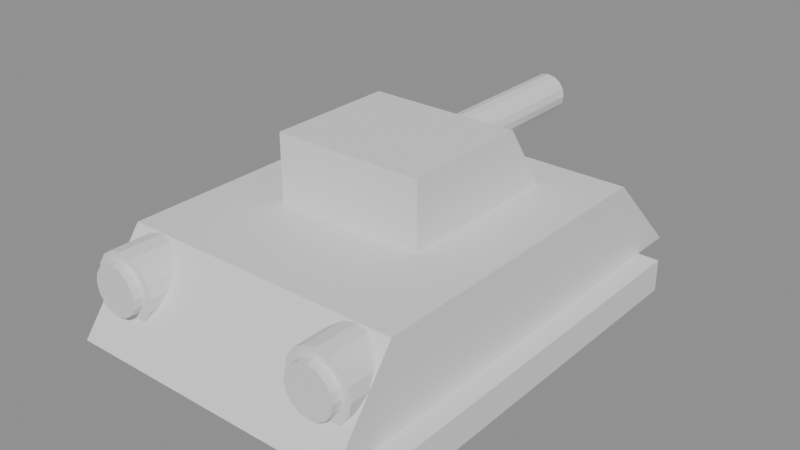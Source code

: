 # Source: hover_tank.blend  (saved by Blender 5.2.44; exported with 4.5.12 LTS)
import bpy
from mathutils import Matrix  # noqa: F401  (used for matrix-valued properties, if any)

bpy.ops.wm.read_factory_settings(use_empty=True)
scene = bpy.context.scene
scene.name = 'Scene'

# ---- materials (node trees are filled in below, after node groups)
mat_rubber = bpy.data.materials.new('rubber')
mat_rubber.diffuse_color = (0.2078, 0.2235, 0.2471, 1.0)
mat_steel = bpy.data.materials.new('steel')
mat_steel.diffuse_color = (0.451, 0.4902, 0.5412, 1.0)
mat_livery = bpy.data.materials.new('livery')
mat_livery.diffuse_color = (0.5412, 0.1412, 0.1882, 1.0)
mat_steel_dark = bpy.data.materials.new('steel_dark')
mat_steel_dark.diffuse_color = (0.2902, 0.3216, 0.3686, 1.0)
mat_bore = bpy.data.materials.new('bore')
mat_bore.diffuse_color = (0.07843, 0.0902, 0.1098, 1.0)
mat_hot = bpy.data.materials.new('hot')
mat_hot.diffuse_color = (0.8784, 0.2784, 0.2275, 1.0)
mat_glass = bpy.data.materials.new('glass')
mat_glass.diffuse_color = (0.4353, 0.8902, 1.0, 1.0)

# ---- material node trees
mat_rubber.use_nodes = True; mat_rubber.node_tree.nodes.clear()
_N = mat_rubber.node_tree.nodes; _L = mat_rubber.node_tree.links
n0 = _N.new('ShaderNodeBsdfPrincipled'); n0.name = 'Principled BSDF'; n0.location = (-200, 100)
n0.inputs[10].default_value = 0.005
n1 = _N.new('ShaderNodeOutputMaterial'); n1.name = 'Material Output'; n1.location = (200, 100)
_L.new(n0.outputs[0], n1.inputs[0])
n1.is_active_output = True
mat_steel.use_nodes = True; mat_steel.node_tree.nodes.clear()
_N = mat_steel.node_tree.nodes; _L = mat_steel.node_tree.links
n0 = _N.new('ShaderNodeBsdfPrincipled'); n0.name = 'Principled BSDF'; n0.location = (-200, 100)
n0.inputs[10].default_value = 0.005
n1 = _N.new('ShaderNodeOutputMaterial'); n1.name = 'Material Output'; n1.location = (200, 100)
_L.new(n0.outputs[0], n1.inputs[0])
n1.is_active_output = True
mat_livery.use_nodes = True; mat_livery.node_tree.nodes.clear()
_N = mat_livery.node_tree.nodes; _L = mat_livery.node_tree.links
n0 = _N.new('ShaderNodeBsdfPrincipled'); n0.name = 'Principled BSDF'; n0.location = (-200, 100)
n0.inputs[10].default_value = 0.005
n1 = _N.new('ShaderNodeOutputMaterial'); n1.name = 'Material Output'; n1.location = (200, 100)
_L.new(n0.outputs[0], n1.inputs[0])
n1.is_active_output = True
mat_steel_dark.use_nodes = True; mat_steel_dark.node_tree.nodes.clear()
_N = mat_steel_dark.node_tree.nodes; _L = mat_steel_dark.node_tree.links
n0 = _N.new('ShaderNodeBsdfPrincipled'); n0.name = 'Principled BSDF'; n0.location = (-200, 100)
n0.inputs[10].default_value = 0.005
n1 = _N.new('ShaderNodeOutputMaterial'); n1.name = 'Material Output'; n1.location = (200, 100)
_L.new(n0.outputs[0], n1.inputs[0])
n1.is_active_output = True
mat_bore.use_nodes = True; mat_bore.node_tree.nodes.clear()
_N = mat_bore.node_tree.nodes; _L = mat_bore.node_tree.links
n0 = _N.new('ShaderNodeBsdfPrincipled'); n0.name = 'Principled BSDF'; n0.location = (-200, 100)
n0.inputs[10].default_value = 0.005
n1 = _N.new('ShaderNodeOutputMaterial'); n1.name = 'Material Output'; n1.location = (200, 100)
_L.new(n0.outputs[0], n1.inputs[0])
n1.is_active_output = True
mat_hot.use_nodes = True; mat_hot.node_tree.nodes.clear()
_N = mat_hot.node_tree.nodes; _L = mat_hot.node_tree.links
n0 = _N.new('ShaderNodeBsdfPrincipled'); n0.name = 'Principled BSDF'; n0.location = (-200, 100)
n0.inputs[10].default_value = 0.005
n1 = _N.new('ShaderNodeOutputMaterial'); n1.name = 'Material Output'; n1.location = (200, 100)
_L.new(n0.outputs[0], n1.inputs[0])
n1.is_active_output = True
mat_glass.use_nodes = True; mat_glass.node_tree.nodes.clear()
_N = mat_glass.node_tree.nodes; _L = mat_glass.node_tree.links
n0 = _N.new('ShaderNodeBsdfPrincipled'); n0.name = 'Principled BSDF'; n0.location = (-200, 100)
n0.inputs[10].default_value = 0.005
n1 = _N.new('ShaderNodeOutputMaterial'); n1.name = 'Material Output'; n1.location = (200, 100)
_L.new(n0.outputs[0], n1.inputs[0])
n1.is_active_output = True

# ---- meshes
me_cube = bpy.data.meshes.new('Cube')
me_cube.from_pydata([(-15.0, -18.0, -1.5), (-15.0, -18.0, 1.5), (-15.0, 18.0, -1.5), (-15.0, 18.0, 1.5), (15.0, -18.0, -1.5), (15.0, -18.0, 1.5), (15.0, 18.0, -1.5), (15.0, 18.0, 1.5)], [], [(0, 1, 3, 2), (2, 3, 7, 6), (6, 7, 5, 4), (4, 5, 1, 0), (2, 6, 4, 0), (7, 3, 1, 5)])
_uv = me_cube.uv_layers.new(name='UVMap')
_uv.uv.foreach_set('vector', [0.375, 0.0, 0.625, 0.0, 0.625, 0.25, 0.375, 0.25, 0.375, 0.25, 0.625, 0.25, 0.625, 0.5, 0.375, 0.5, 0.375, 0.5, 0.625, 0.5, 0.625, 0.75, 0.375, 0.75, 0.375, 0.75, 0.625, 0.75, 0.625, 1.0, 0.375, 1.0, 0.125, 0.5, 0.375, 0.5, 0.375, 0.75, 0.125, 0.75, 0.625, 0.5, 0.875, 0.5, 0.875, 0.75, 0.625, 0.75])
me_cube.materials.append(mat_rubber)
me_cube.update()
me_cube_001 = bpy.data.meshes.new('Cube.001')
me_cube_001.from_pydata([(-13.0, -15.0, -4.0), (-13.0, -15.0, 4.0), (-13.0, 15.0, -4.0), (-13.0, 15.0, 4.0), (13.0, -15.0, -4.0), (13.0, -15.0, 4.0), (13.0, 15.0, -4.0), (13.0, 15.0, 4.0)], [], [(0, 1, 3, 2), (2, 3, 7, 6), (6, 7, 5, 4), (4, 5, 1, 0), (2, 6, 4, 0), (7, 3, 1, 5)])
_uv = me_cube_001.uv_layers.new(name='UVMap')
_uv.uv.foreach_set('vector', [0.375, 0.0, 0.625, 0.0, 0.625, 0.25, 0.375, 0.25, 0.375, 0.25, 0.625, 0.25, 0.625, 0.5, 0.375, 0.5, 0.375, 0.5, 0.625, 0.5, 0.625, 0.75, 0.375, 0.75, 0.375, 0.75, 0.625, 0.75, 0.625, 1.0, 0.375, 1.0, 0.125, 0.5, 0.375, 0.5, 0.375, 0.75, 0.125, 0.75, 0.625, 0.5, 0.875, 0.5, 0.875, 0.75, 0.625, 0.75])
me_cube_001.materials.append(mat_steel)
me_cube_001.update()
me_cube_002 = bpy.data.meshes.new('Cube.002')
me_cube_002.from_pydata([(-13.0, -4.0, -4.0), (-13.0, -4.0, 4.0), (-13.0, 4.0, -4.0), (-13.0, 4.0, -4.0), (13.0, -4.0, -4.0), (13.0, -4.0, 4.0), (13.0, 4.0, -4.0), (13.0, 4.0, -4.0)], [], [(0, 1, 3, 2), (2, 3, 7, 6), (6, 7, 5, 4), (4, 5, 1, 0), (2, 6, 4, 0), (7, 3, 1, 5)])
_uv = me_cube_002.uv_layers.new(name='UVMap')
_uv.uv.foreach_set('vector', [0.375, 0.0, 0.625, 0.0, 0.625, 0.25, 0.375, 0.25, 0.375, 0.25, 0.625, 0.25, 0.625, 0.5, 0.375, 0.5, 0.375, 0.5, 0.625, 0.5, 0.625, 0.75, 0.375, 0.75, 0.375, 0.75, 0.625, 0.75, 0.625, 1.0, 0.375, 1.0, 0.125, 0.5, 0.375, 0.5, 0.375, 0.75, 0.125, 0.75, 0.625, 0.5, 0.875, 0.5, 0.875, 0.75, 0.625, 0.75])
me_cube_002.materials.append(mat_livery)
me_cube_002.update()
me_cube_003 = bpy.data.meshes.new('Cube.003')
me_cube_003.from_pydata([(-13.0, -3.0, -4.0), (-13.0, -3.0, -4.0), (-13.0, 3.0, -4.0), (-13.0, 3.0, 4.0), (13.0, -3.0, -4.0), (13.0, -3.0, -4.0), (13.0, 3.0, -4.0), (13.0, 3.0, 4.0)], [], [(0, 1, 3, 2), (2, 3, 7, 6), (6, 7, 5, 4), (4, 5, 1, 0), (2, 6, 4, 0), (7, 3, 1, 5)])
_uv = me_cube_003.uv_layers.new(name='UVMap')
_uv.uv.foreach_set('vector', [0.375, 0.0, 0.625, 0.0, 0.625, 0.25, 0.375, 0.25, 0.375, 0.25, 0.625, 0.25, 0.625, 0.5, 0.375, 0.5, 0.375, 0.5, 0.625, 0.5, 0.625, 0.75, 0.375, 0.75, 0.375, 0.75, 0.625, 0.75, 0.625, 1.0, 0.375, 1.0, 0.125, 0.5, 0.375, 0.5, 0.375, 0.75, 0.125, 0.75, 0.625, 0.5, 0.875, 0.5, 0.875, 0.75, 0.625, 0.75])
me_cube_003.materials.append(mat_steel_dark)
me_cube_003.update()
me_cube_004 = bpy.data.meshes.new('Cube.004')
me_cube_004.from_pydata([(-7.0, -6.0, -3.0), (-7.0, -6.0, 3.0), (-7.0, 6.0, -3.0), (-7.0, 6.0, 3.0), (7.0, -6.0, -3.0), (7.0, -6.0, 3.0), (7.0, 6.0, -3.0), (7.0, 6.0, 3.0)], [], [(0, 1, 3, 2), (2, 3, 7, 6), (6, 7, 5, 4), (4, 5, 1, 0), (2, 6, 4, 0), (7, 3, 1, 5)])
_uv = me_cube_004.uv_layers.new(name='UVMap')
_uv.uv.foreach_set('vector', [0.375, 0.0, 0.625, 0.0, 0.625, 0.25, 0.375, 0.25, 0.375, 0.25, 0.625, 0.25, 0.625, 0.5, 0.375, 0.5, 0.375, 0.5, 0.625, 0.5, 0.625, 0.75, 0.375, 0.75, 0.375, 0.75, 0.625, 0.75, 0.625, 1.0, 0.375, 1.0, 0.125, 0.5, 0.375, 0.5, 0.375, 0.75, 0.125, 0.75, 0.625, 0.5, 0.875, 0.5, 0.875, 0.75, 0.625, 0.75])
me_cube_004.materials.append(mat_steel)
me_cube_004.update()
me_cube_005 = bpy.data.meshes.new('Cube.005')
me_cube_005.from_pydata([(-7.0, -2.0, -3.0), (-7.0, -2.0, 3.0), (-7.0, 2.0, -3.0), (-7.0, 2.0, -3.0), (7.0, -2.0, -3.0), (7.0, -2.0, 3.0), (7.0, 2.0, -3.0), (7.0, 2.0, -3.0)], [], [(0, 1, 3, 2), (2, 3, 7, 6), (6, 7, 5, 4), (4, 5, 1, 0), (2, 6, 4, 0), (7, 3, 1, 5)])
_uv = me_cube_005.uv_layers.new(name='UVMap')
_uv.uv.foreach_set('vector', [0.375, 0.0, 0.625, 0.0, 0.625, 0.25, 0.375, 0.25, 0.375, 0.25, 0.625, 0.25, 0.625, 0.5, 0.375, 0.5, 0.375, 0.5, 0.625, 0.5, 0.625, 0.75, 0.375, 0.75, 0.375, 0.75, 0.625, 0.75, 0.625, 1.0, 0.375, 1.0, 0.125, 0.5, 0.375, 0.5, 0.375, 0.75, 0.125, 0.75, 0.625, 0.5, 0.875, 0.5, 0.875, 0.75, 0.625, 0.75])
me_cube_005.materials.append(mat_livery)
me_cube_005.update()
me_cylinder = bpy.data.meshes.new('Cylinder')
me_cylinder.from_pydata([(0.0, 8.0, 1.8), (0.0, -8.0, 1.8), (0.6888, 8.0, 1.663), (0.6888, -8.0, 1.663), (1.273, 8.0, 1.273), (1.273, -8.0, 1.273), (1.663, 8.0, 0.6888), (1.663, -8.0, 0.6888), (1.8, 8.0, 3.497e-07), (1.8, -8.0, -3.497e-07), (1.663, 8.0, -0.6888), (1.663, -8.0, -0.6888), (1.273, 8.0, -1.273), (1.273, -8.0, -1.273), (0.6888, 8.0, -1.663), (0.6888, -8.0, -1.663), (0.0, 8.0, -1.8), (0.0, -8.0, -1.8), (-0.6888, 8.0, -1.663), (-0.6888, -8.0, -1.663), (-1.273, 8.0, -1.273), (-1.273, -8.0, -1.273), (-1.663, 8.0, -0.6888), (-1.663, -8.0, -0.6888), (-1.8, 8.0, 3.497e-07), (-1.8, -8.0, -3.497e-07), (-1.663, 8.0, 0.6888), (-1.663, -8.0, 0.6888), (-1.273, 8.0, 1.273), (-1.273, -8.0, 1.273), (-0.6888, 8.0, 1.663), (-0.6888, -8.0, 1.663)], [], [(0, 1, 3, 2), (2, 3, 5, 4), (4, 5, 7, 6), (6, 7, 9, 8), (8, 9, 11, 10), (10, 11, 13, 12), (12, 13, 15, 14), (14, 15, 17, 16), (16, 17, 19, 18), (18, 19, 21, 20), (20, 21, 23, 22), (22, 23, 25, 24), (24, 25, 27, 26), (26, 27, 29, 28), (3, 1, 31, 29, 27, 25, 23, 21, 19, 17, 15, 13, 11, 9, 7, 5), (28, 29, 31, 30), (30, 31, 1, 0), (0, 2, 4, 6, 8, 10, 12, 14, 16, 18, 20, 22, 24, 26, 28, 30)])
_uv = me_cylinder.uv_layers.new(name='UVMap')
_uv.uv.foreach_set('vector', [1.0, 0.5, 1.0, 1.0, 0.9375, 1.0, 0.9375, 0.5, 0.9375, 0.5, 0.9375, 1.0, 0.875, 1.0, 0.875, 0.5, 0.875, 0.5, 0.875, 1.0, 0.8125, 1.0, 0.8125, 0.5, 0.8125, 0.5, 0.8125, 1.0, 0.75, 1.0, 0.75, 0.5, 0.75, 0.5, 0.75, 1.0, 0.6875, 1.0, 0.6875, 0.5, 0.6875, 0.5, 0.6875, 1.0, 0.625, 1.0, 0.625, 0.5, 0.625, 0.5, 0.625, 1.0, 0.5625, 1.0, 0.5625, 0.5, 0.5625, 0.5, 0.5625, 1.0, 0.5, 1.0, 0.5, 0.5, 0.5, 0.5, 0.5, 1.0, 0.4375, 1.0, 0.4375, 0.5, 0.4375, 0.5, 0.4375, 1.0, 0.375, 1.0, 0.375, 0.5, 0.375, 0.5, 0.375, 1.0, 0.3125, 1.0, 0.3125, 0.5, 0.3125, 0.5, 0.3125, 1.0, 0.25, 1.0, 0.25, 0.5, 0.25, 0.5, 0.25, 1.0, 0.1875, 1.0, 0.1875, 0.5, 0.1875, 0.5, 0.1875, 1.0, 0.125, 1.0, 0.125, 0.5, 0.3418, 0.4717, 0.25, 0.49, 0.1582, 0.4717, 0.08029, 0.4197, 0.02827, 0.3418, 0.01, 0.25, 0.02827, 0.1582, 0.08029, 0.08029, 0.1582, 0.02827, 0.25, 0.01, 0.3418, 0.02827, 0.4197, 0.08029, 0.4717, 0.1582, 0.49, 0.25, 0.4717, 0.3418, 0.4197, 0.4197, 0.125, 0.5, 0.125, 1.0, 0.0625, 1.0, 0.0625, 0.5, 0.0625, 0.5, 0.0625, 1.0, 0.0, 1.0, 0.0, 0.5, 0.75, 0.49, 0.8418, 0.4717, 0.9197, 0.4197, 0.9717, 0.3418, 0.99, 0.25, 0.9717, 0.1582, 0.9197, 0.08029, 0.8418, 0.02827, 0.75, 0.01, 0.6582, 0.02827, 0.5803, 0.08029, 0.5283, 0.1582, 0.51, 0.25, 0.5283, 0.3418, 0.5803, 0.4197, 0.6582, 0.4717])
me_cylinder.materials.append(mat_steel_dark)
me_cylinder.update()
me_cylinder_001 = bpy.data.meshes.new('Cylinder.001')
me_cylinder_001.from_pydata([(0.0, 0.5, 1.0), (0.0, -0.5, 1.0), (0.3827, 0.5, 0.9239), (0.3827, -0.5, 0.9239), (0.7071, 0.5, 0.7071), (0.7071, -0.5, 0.7071), (0.9239, 0.5, 0.3827), (0.9239, -0.5, 0.3827), (1.0, 0.5, 2.186e-08), (1.0, -0.5, -2.186e-08), (0.9239, 0.5, -0.3827), (0.9239, -0.5, -0.3827), (0.7071, 0.5, -0.7071), (0.7071, -0.5, -0.7071), (0.3827, 0.5, -0.9239), (0.3827, -0.5, -0.9239), (0.0, 0.5, -1.0), (0.0, -0.5, -1.0), (-0.3827, 0.5, -0.9239), (-0.3827, -0.5, -0.9239), (-0.7071, 0.5, -0.7071), (-0.7071, -0.5, -0.7071), (-0.9239, 0.5, -0.3827), (-0.9239, -0.5, -0.3827), (-1.0, 0.5, 2.186e-08), (-1.0, -0.5, -2.186e-08), (-0.9239, 0.5, 0.3827), (-0.9239, -0.5, 0.3827), (-0.7071, 0.5, 0.7071), (-0.7071, -0.5, 0.7071), (-0.3827, 0.5, 0.9239), (-0.3827, -0.5, 0.9239)], [], [(0, 1, 3, 2), (2, 3, 5, 4), (4, 5, 7, 6), (6, 7, 9, 8), (8, 9, 11, 10), (10, 11, 13, 12), (12, 13, 15, 14), (14, 15, 17, 16), (16, 17, 19, 18), (18, 19, 21, 20), (20, 21, 23, 22), (22, 23, 25, 24), (24, 25, 27, 26), (26, 27, 29, 28), (3, 1, 31, 29, 27, 25, 23, 21, 19, 17, 15, 13, 11, 9, 7, 5), (28, 29, 31, 30), (30, 31, 1, 0), (0, 2, 4, 6, 8, 10, 12, 14, 16, 18, 20, 22, 24, 26, 28, 30)])
_uv = me_cylinder_001.uv_layers.new(name='UVMap')
_uv.uv.foreach_set('vector', [1.0, 0.5, 1.0, 1.0, 0.9375, 1.0, 0.9375, 0.5, 0.9375, 0.5, 0.9375, 1.0, 0.875, 1.0, 0.875, 0.5, 0.875, 0.5, 0.875, 1.0, 0.8125, 1.0, 0.8125, 0.5, 0.8125, 0.5, 0.8125, 1.0, 0.75, 1.0, 0.75, 0.5, 0.75, 0.5, 0.75, 1.0, 0.6875, 1.0, 0.6875, 0.5, 0.6875, 0.5, 0.6875, 1.0, 0.625, 1.0, 0.625, 0.5, 0.625, 0.5, 0.625, 1.0, 0.5625, 1.0, 0.5625, 0.5, 0.5625, 0.5, 0.5625, 1.0, 0.5, 1.0, 0.5, 0.5, 0.5, 0.5, 0.5, 1.0, 0.4375, 1.0, 0.4375, 0.5, 0.4375, 0.5, 0.4375, 1.0, 0.375, 1.0, 0.375, 0.5, 0.375, 0.5, 0.375, 1.0, 0.3125, 1.0, 0.3125, 0.5, 0.3125, 0.5, 0.3125, 1.0, 0.25, 1.0, 0.25, 0.5, 0.25, 0.5, 0.25, 1.0, 0.1875, 1.0, 0.1875, 0.5, 0.1875, 0.5, 0.1875, 1.0, 0.125, 1.0, 0.125, 0.5, 0.3418, 0.4717, 0.25, 0.49, 0.1582, 0.4717, 0.08029, 0.4197, 0.02827, 0.3418, 0.01, 0.25, 0.02827, 0.1582, 0.08029, 0.08029, 0.1582, 0.02827, 0.25, 0.01, 0.3418, 0.02827, 0.4197, 0.08029, 0.4717, 0.1582, 0.49, 0.25, 0.4717, 0.3418, 0.4197, 0.4197, 0.125, 0.5, 0.125, 1.0, 0.0625, 1.0, 0.0625, 0.5, 0.0625, 0.5, 0.0625, 1.0, 0.0, 1.0, 0.0, 0.5, 0.75, 0.49, 0.8418, 0.4717, 0.9197, 0.4197, 0.9717, 0.3418, 0.99, 0.25, 0.9717, 0.1582, 0.9197, 0.08029, 0.8418, 0.02827, 0.75, 0.01, 0.6582, 0.02827, 0.5803, 0.08029, 0.5283, 0.1582, 0.51, 0.25, 0.5283, 0.3418, 0.5803, 0.4197, 0.6582, 0.4717])
me_cylinder_001.materials.append(mat_bore)
me_cylinder_001.update()
me_cylinder_002 = bpy.data.meshes.new('Cylinder.002')
me_cylinder_002.from_pydata([(0.0, 4.0, 3.0), (0.0, -4.0, 3.0), (1.148, 4.0, 2.772), (1.148, -4.0, 2.772), (2.121, 4.0, 2.121), (2.121, -4.0, 2.121), (2.772, 4.0, 1.148), (2.772, -4.0, 1.148), (3.0, 4.0, 1.748e-07), (3.0, -4.0, -1.748e-07), (2.772, 4.0, -1.148), (2.772, -4.0, -1.148), (2.121, 4.0, -2.121), (2.121, -4.0, -2.121), (1.148, 4.0, -2.772), (1.148, -4.0, -2.772), (0.0, 4.0, -3.0), (0.0, -4.0, -3.0), (-1.148, 4.0, -2.772), (-1.148, -4.0, -2.772), (-2.121, 4.0, -2.121), (-2.121, -4.0, -2.121), (-2.772, 4.0, -1.148), (-2.772, -4.0, -1.148), (-3.0, 4.0, 1.748e-07), (-3.0, -4.0, -1.748e-07), (-2.772, 4.0, 1.148), (-2.772, -4.0, 1.148), (-2.121, 4.0, 2.121), (-2.121, -4.0, 2.121), (-1.148, 4.0, 2.772), (-1.148, -4.0, 2.772)], [], [(0, 1, 3, 2), (2, 3, 5, 4), (4, 5, 7, 6), (6, 7, 9, 8), (8, 9, 11, 10), (10, 11, 13, 12), (12, 13, 15, 14), (14, 15, 17, 16), (16, 17, 19, 18), (18, 19, 21, 20), (20, 21, 23, 22), (22, 23, 25, 24), (24, 25, 27, 26), (26, 27, 29, 28), (3, 1, 31, 29, 27, 25, 23, 21, 19, 17, 15, 13, 11, 9, 7, 5), (28, 29, 31, 30), (30, 31, 1, 0), (0, 2, 4, 6, 8, 10, 12, 14, 16, 18, 20, 22, 24, 26, 28, 30)])
_uv = me_cylinder_002.uv_layers.new(name='UVMap')
_uv.uv.foreach_set('vector', [1.0, 0.5, 1.0, 1.0, 0.9375, 1.0, 0.9375, 0.5, 0.9375, 0.5, 0.9375, 1.0, 0.875, 1.0, 0.875, 0.5, 0.875, 0.5, 0.875, 1.0, 0.8125, 1.0, 0.8125, 0.5, 0.8125, 0.5, 0.8125, 1.0, 0.75, 1.0, 0.75, 0.5, 0.75, 0.5, 0.75, 1.0, 0.6875, 1.0, 0.6875, 0.5, 0.6875, 0.5, 0.6875, 1.0, 0.625, 1.0, 0.625, 0.5, 0.625, 0.5, 0.625, 1.0, 0.5625, 1.0, 0.5625, 0.5, 0.5625, 0.5, 0.5625, 1.0, 0.5, 1.0, 0.5, 0.5, 0.5, 0.5, 0.5, 1.0, 0.4375, 1.0, 0.4375, 0.5, 0.4375, 0.5, 0.4375, 1.0, 0.375, 1.0, 0.375, 0.5, 0.375, 0.5, 0.375, 1.0, 0.3125, 1.0, 0.3125, 0.5, 0.3125, 0.5, 0.3125, 1.0, 0.25, 1.0, 0.25, 0.5, 0.25, 0.5, 0.25, 1.0, 0.1875, 1.0, 0.1875, 0.5, 0.1875, 0.5, 0.1875, 1.0, 0.125, 1.0, 0.125, 0.5, 0.3418, 0.4717, 0.25, 0.49, 0.1582, 0.4717, 0.08029, 0.4197, 0.02827, 0.3418, 0.01, 0.25, 0.02827, 0.1582, 0.08029, 0.08029, 0.1582, 0.02827, 0.25, 0.01, 0.3418, 0.02827, 0.4197, 0.08029, 0.4717, 0.1582, 0.49, 0.25, 0.4717, 0.3418, 0.4197, 0.4197, 0.125, 0.5, 0.125, 1.0, 0.0625, 1.0, 0.0625, 0.5, 0.0625, 0.5, 0.0625, 1.0, 0.0, 1.0, 0.0, 0.5, 0.75, 0.49, 0.8418, 0.4717, 0.9197, 0.4197, 0.9717, 0.3418, 0.99, 0.25, 0.9717, 0.1582, 0.9197, 0.08029, 0.8418, 0.02827, 0.75, 0.01, 0.6582, 0.02827, 0.5803, 0.08029, 0.5283, 0.1582, 0.51, 0.25, 0.5283, 0.3418, 0.5803, 0.4197, 0.6582, 0.4717])
me_cylinder_002.materials.append(mat_steel_dark)
me_cylinder_002.update()
me_cylinder_003 = bpy.data.meshes.new('Cylinder.003')
me_cylinder_003.from_pydata([(0.0, 0.5, 2.2), (0.0, -0.5, 2.2), (0.8419, 0.5, 2.033), (0.8419, -0.5, 2.033), (1.556, 0.5, 1.556), (1.556, -0.5, 1.556), (2.033, 0.5, 0.8419), (2.033, -0.5, 0.8419), (2.2, 0.5, 2.186e-08), (2.2, -0.5, -2.186e-08), (2.033, 0.5, -0.8419), (2.033, -0.5, -0.8419), (1.556, 0.5, -1.556), (1.556, -0.5, -1.556), (0.8419, 0.5, -2.033), (0.8419, -0.5, -2.033), (0.0, 0.5, -2.2), (0.0, -0.5, -2.2), (-0.8419, 0.5, -2.033), (-0.8419, -0.5, -2.033), (-1.556, 0.5, -1.556), (-1.556, -0.5, -1.556), (-2.033, 0.5, -0.8419), (-2.033, -0.5, -0.8419), (-2.2, 0.5, 2.186e-08), (-2.2, -0.5, -2.186e-08), (-2.033, 0.5, 0.8419), (-2.033, -0.5, 0.8419), (-1.556, 0.5, 1.556), (-1.556, -0.5, 1.556), (-0.8419, 0.5, 2.033), (-0.8419, -0.5, 2.033)], [], [(0, 1, 3, 2), (2, 3, 5, 4), (4, 5, 7, 6), (6, 7, 9, 8), (8, 9, 11, 10), (10, 11, 13, 12), (12, 13, 15, 14), (14, 15, 17, 16), (16, 17, 19, 18), (18, 19, 21, 20), (20, 21, 23, 22), (22, 23, 25, 24), (24, 25, 27, 26), (26, 27, 29, 28), (3, 1, 31, 29, 27, 25, 23, 21, 19, 17, 15, 13, 11, 9, 7, 5), (28, 29, 31, 30), (30, 31, 1, 0), (0, 2, 4, 6, 8, 10, 12, 14, 16, 18, 20, 22, 24, 26, 28, 30)])
_uv = me_cylinder_003.uv_layers.new(name='UVMap')
_uv.uv.foreach_set('vector', [1.0, 0.5, 1.0, 1.0, 0.9375, 1.0, 0.9375, 0.5, 0.9375, 0.5, 0.9375, 1.0, 0.875, 1.0, 0.875, 0.5, 0.875, 0.5, 0.875, 1.0, 0.8125, 1.0, 0.8125, 0.5, 0.8125, 0.5, 0.8125, 1.0, 0.75, 1.0, 0.75, 0.5, 0.75, 0.5, 0.75, 1.0, 0.6875, 1.0, 0.6875, 0.5, 0.6875, 0.5, 0.6875, 1.0, 0.625, 1.0, 0.625, 0.5, 0.625, 0.5, 0.625, 1.0, 0.5625, 1.0, 0.5625, 0.5, 0.5625, 0.5, 0.5625, 1.0, 0.5, 1.0, 0.5, 0.5, 0.5, 0.5, 0.5, 1.0, 0.4375, 1.0, 0.4375, 0.5, 0.4375, 0.5, 0.4375, 1.0, 0.375, 1.0, 0.375, 0.5, 0.375, 0.5, 0.375, 1.0, 0.3125, 1.0, 0.3125, 0.5, 0.3125, 0.5, 0.3125, 1.0, 0.25, 1.0, 0.25, 0.5, 0.25, 0.5, 0.25, 1.0, 0.1875, 1.0, 0.1875, 0.5, 0.1875, 0.5, 0.1875, 1.0, 0.125, 1.0, 0.125, 0.5, 0.3418, 0.4717, 0.25, 0.49, 0.1582, 0.4717, 0.08029, 0.4197, 0.02827, 0.3418, 0.01, 0.25, 0.02827, 0.1582, 0.08029, 0.08029, 0.1582, 0.02827, 0.25, 0.01, 0.3418, 0.02827, 0.4197, 0.08029, 0.4717, 0.1582, 0.49, 0.25, 0.4717, 0.3418, 0.4197, 0.4197, 0.125, 0.5, 0.125, 1.0, 0.0625, 1.0, 0.0625, 0.5, 0.0625, 0.5, 0.0625, 1.0, 0.0, 1.0, 0.0, 0.5, 0.75, 0.49, 0.8418, 0.4717, 0.9197, 0.4197, 0.9717, 0.3418, 0.99, 0.25, 0.9717, 0.1582, 0.9197, 0.08029, 0.8418, 0.02827, 0.75, 0.01, 0.6582, 0.02827, 0.5803, 0.08029, 0.5283, 0.1582, 0.51, 0.25, 0.5283, 0.3418, 0.5803, 0.4197, 0.6582, 0.4717])
me_cylinder_003.materials.append(mat_hot)
me_cylinder_003.update()
me_cylinder_004 = bpy.data.meshes.new('Cylinder.004')
me_cylinder_004.from_pydata([(0.0, 4.0, 3.0), (0.0, -4.0, 3.0), (1.148, 4.0, 2.772), (1.148, -4.0, 2.772), (2.121, 4.0, 2.121), (2.121, -4.0, 2.121), (2.772, 4.0, 1.148), (2.772, -4.0, 1.148), (3.0, 4.0, 1.748e-07), (3.0, -4.0, -1.748e-07), (2.772, 4.0, -1.148), (2.772, -4.0, -1.148), (2.121, 4.0, -2.121), (2.121, -4.0, -2.121), (1.148, 4.0, -2.772), (1.148, -4.0, -2.772), (0.0, 4.0, -3.0), (0.0, -4.0, -3.0), (-1.148, 4.0, -2.772), (-1.148, -4.0, -2.772), (-2.121, 4.0, -2.121), (-2.121, -4.0, -2.121), (-2.772, 4.0, -1.148), (-2.772, -4.0, -1.148), (-3.0, 4.0, 1.748e-07), (-3.0, -4.0, -1.748e-07), (-2.772, 4.0, 1.148), (-2.772, -4.0, 1.148), (-2.121, 4.0, 2.121), (-2.121, -4.0, 2.121), (-1.148, 4.0, 2.772), (-1.148, -4.0, 2.772)], [], [(0, 1, 3, 2), (2, 3, 5, 4), (4, 5, 7, 6), (6, 7, 9, 8), (8, 9, 11, 10), (10, 11, 13, 12), (12, 13, 15, 14), (14, 15, 17, 16), (16, 17, 19, 18), (18, 19, 21, 20), (20, 21, 23, 22), (22, 23, 25, 24), (24, 25, 27, 26), (26, 27, 29, 28), (3, 1, 31, 29, 27, 25, 23, 21, 19, 17, 15, 13, 11, 9, 7, 5), (28, 29, 31, 30), (30, 31, 1, 0), (0, 2, 4, 6, 8, 10, 12, 14, 16, 18, 20, 22, 24, 26, 28, 30)])
_uv = me_cylinder_004.uv_layers.new(name='UVMap')
_uv.uv.foreach_set('vector', [1.0, 0.5, 1.0, 1.0, 0.9375, 1.0, 0.9375, 0.5, 0.9375, 0.5, 0.9375, 1.0, 0.875, 1.0, 0.875, 0.5, 0.875, 0.5, 0.875, 1.0, 0.8125, 1.0, 0.8125, 0.5, 0.8125, 0.5, 0.8125, 1.0, 0.75, 1.0, 0.75, 0.5, 0.75, 0.5, 0.75, 1.0, 0.6875, 1.0, 0.6875, 0.5, 0.6875, 0.5, 0.6875, 1.0, 0.625, 1.0, 0.625, 0.5, 0.625, 0.5, 0.625, 1.0, 0.5625, 1.0, 0.5625, 0.5, 0.5625, 0.5, 0.5625, 1.0, 0.5, 1.0, 0.5, 0.5, 0.5, 0.5, 0.5, 1.0, 0.4375, 1.0, 0.4375, 0.5, 0.4375, 0.5, 0.4375, 1.0, 0.375, 1.0, 0.375, 0.5, 0.375, 0.5, 0.375, 1.0, 0.3125, 1.0, 0.3125, 0.5, 0.3125, 0.5, 0.3125, 1.0, 0.25, 1.0, 0.25, 0.5, 0.25, 0.5, 0.25, 1.0, 0.1875, 1.0, 0.1875, 0.5, 0.1875, 0.5, 0.1875, 1.0, 0.125, 1.0, 0.125, 0.5, 0.3418, 0.4717, 0.25, 0.49, 0.1582, 0.4717, 0.08029, 0.4197, 0.02827, 0.3418, 0.01, 0.25, 0.02827, 0.1582, 0.08029, 0.08029, 0.1582, 0.02827, 0.25, 0.01, 0.3418, 0.02827, 0.4197, 0.08029, 0.4717, 0.1582, 0.49, 0.25, 0.4717, 0.3418, 0.4197, 0.4197, 0.125, 0.5, 0.125, 1.0, 0.0625, 1.0, 0.0625, 0.5, 0.0625, 0.5, 0.0625, 1.0, 0.0, 1.0, 0.0, 0.5, 0.75, 0.49, 0.8418, 0.4717, 0.9197, 0.4197, 0.9717, 0.3418, 0.99, 0.25, 0.9717, 0.1582, 0.9197, 0.08029, 0.8418, 0.02827, 0.75, 0.01, 0.6582, 0.02827, 0.5803, 0.08029, 0.5283, 0.1582, 0.51, 0.25, 0.5283, 0.3418, 0.5803, 0.4197, 0.6582, 0.4717])
me_cylinder_004.materials.append(mat_steel_dark)
me_cylinder_004.update()
me_cylinder_005 = bpy.data.meshes.new('Cylinder.005')
me_cylinder_005.from_pydata([(0.0, 0.5, 2.2), (0.0, -0.5, 2.2), (0.8419, 0.5, 2.033), (0.8419, -0.5, 2.033), (1.556, 0.5, 1.556), (1.556, -0.5, 1.556), (2.033, 0.5, 0.8419), (2.033, -0.5, 0.8419), (2.2, 0.5, 2.186e-08), (2.2, -0.5, -2.186e-08), (2.033, 0.5, -0.8419), (2.033, -0.5, -0.8419), (1.556, 0.5, -1.556), (1.556, -0.5, -1.556), (0.8419, 0.5, -2.033), (0.8419, -0.5, -2.033), (0.0, 0.5, -2.2), (0.0, -0.5, -2.2), (-0.8419, 0.5, -2.033), (-0.8419, -0.5, -2.033), (-1.556, 0.5, -1.556), (-1.556, -0.5, -1.556), (-2.033, 0.5, -0.8419), (-2.033, -0.5, -0.8419), (-2.2, 0.5, 2.186e-08), (-2.2, -0.5, -2.186e-08), (-2.033, 0.5, 0.8419), (-2.033, -0.5, 0.8419), (-1.556, 0.5, 1.556), (-1.556, -0.5, 1.556), (-0.8419, 0.5, 2.033), (-0.8419, -0.5, 2.033)], [], [(0, 1, 3, 2), (2, 3, 5, 4), (4, 5, 7, 6), (6, 7, 9, 8), (8, 9, 11, 10), (10, 11, 13, 12), (12, 13, 15, 14), (14, 15, 17, 16), (16, 17, 19, 18), (18, 19, 21, 20), (20, 21, 23, 22), (22, 23, 25, 24), (24, 25, 27, 26), (26, 27, 29, 28), (3, 1, 31, 29, 27, 25, 23, 21, 19, 17, 15, 13, 11, 9, 7, 5), (28, 29, 31, 30), (30, 31, 1, 0), (0, 2, 4, 6, 8, 10, 12, 14, 16, 18, 20, 22, 24, 26, 28, 30)])
_uv = me_cylinder_005.uv_layers.new(name='UVMap')
_uv.uv.foreach_set('vector', [1.0, 0.5, 1.0, 1.0, 0.9375, 1.0, 0.9375, 0.5, 0.9375, 0.5, 0.9375, 1.0, 0.875, 1.0, 0.875, 0.5, 0.875, 0.5, 0.875, 1.0, 0.8125, 1.0, 0.8125, 0.5, 0.8125, 0.5, 0.8125, 1.0, 0.75, 1.0, 0.75, 0.5, 0.75, 0.5, 0.75, 1.0, 0.6875, 1.0, 0.6875, 0.5, 0.6875, 0.5, 0.6875, 1.0, 0.625, 1.0, 0.625, 0.5, 0.625, 0.5, 0.625, 1.0, 0.5625, 1.0, 0.5625, 0.5, 0.5625, 0.5, 0.5625, 1.0, 0.5, 1.0, 0.5, 0.5, 0.5, 0.5, 0.5, 1.0, 0.4375, 1.0, 0.4375, 0.5, 0.4375, 0.5, 0.4375, 1.0, 0.375, 1.0, 0.375, 0.5, 0.375, 0.5, 0.375, 1.0, 0.3125, 1.0, 0.3125, 0.5, 0.3125, 0.5, 0.3125, 1.0, 0.25, 1.0, 0.25, 0.5, 0.25, 0.5, 0.25, 1.0, 0.1875, 1.0, 0.1875, 0.5, 0.1875, 0.5, 0.1875, 1.0, 0.125, 1.0, 0.125, 0.5, 0.3418, 0.4717, 0.25, 0.49, 0.1582, 0.4717, 0.08029, 0.4197, 0.02827, 0.3418, 0.01, 0.25, 0.02827, 0.1582, 0.08029, 0.08029, 0.1582, 0.02827, 0.25, 0.01, 0.3418, 0.02827, 0.4197, 0.08029, 0.4717, 0.1582, 0.49, 0.25, 0.4717, 0.3418, 0.4197, 0.4197, 0.125, 0.5, 0.125, 1.0, 0.0625, 1.0, 0.0625, 0.5, 0.0625, 0.5, 0.0625, 1.0, 0.0, 1.0, 0.0, 0.5, 0.75, 0.49, 0.8418, 0.4717, 0.9197, 0.4197, 0.9717, 0.3418, 0.99, 0.25, 0.9717, 0.1582, 0.9197, 0.08029, 0.8418, 0.02827, 0.75, 0.01, 0.6582, 0.02827, 0.5803, 0.08029, 0.5283, 0.1582, 0.51, 0.25, 0.5283, 0.3418, 0.5803, 0.4197, 0.6582, 0.4717])
me_cylinder_005.materials.append(mat_hot)
me_cylinder_005.update()
me_cube_006 = bpy.data.meshes.new('Cube.006')
me_cube_006.from_pydata([(-4.0, -0.5, -1.0), (-4.0, -0.5, 1.0), (-4.0, 0.5, -1.0), (-4.0, 0.5, 1.0), (4.0, -0.5, -1.0), (4.0, -0.5, 1.0), (4.0, 0.5, -1.0), (4.0, 0.5, 1.0)], [], [(0, 1, 3, 2), (2, 3, 7, 6), (6, 7, 5, 4), (4, 5, 1, 0), (2, 6, 4, 0), (7, 3, 1, 5)])
_uv = me_cube_006.uv_layers.new(name='UVMap')
_uv.uv.foreach_set('vector', [0.375, 0.0, 0.625, 0.0, 0.625, 0.25, 0.375, 0.25, 0.375, 0.25, 0.625, 0.25, 0.625, 0.5, 0.375, 0.5, 0.375, 0.5, 0.625, 0.5, 0.625, 0.75, 0.375, 0.75, 0.375, 0.75, 0.625, 0.75, 0.625, 1.0, 0.375, 1.0, 0.125, 0.5, 0.375, 0.5, 0.375, 0.75, 0.125, 0.75, 0.625, 0.5, 0.875, 0.5, 0.875, 0.75, 0.625, 0.75])
me_cube_006.materials.append(mat_glass)
me_cube_006.update()

# ---- objects
ob_rubber_00 = bpy.data.objects.new('rubber_00', me_cube)
ob_steel_01 = bpy.data.objects.new('steel_01', me_cube_001)
ob_livery_02 = bpy.data.objects.new('livery_02', me_cube_002)
ob_steel_dark_03 = bpy.data.objects.new('steel_dark_03', me_cube_003)
ob_steel_04 = bpy.data.objects.new('steel_04', me_cube_004)
ob_livery_05 = bpy.data.objects.new('livery_05', me_cube_005)
ob_steel_dark_06 = bpy.data.objects.new('steel_dark_06', me_cylinder)
ob_bore_07_detail = bpy.data.objects.new('bore_07.detail', me_cylinder_001)
ob_steel_dark_08 = bpy.data.objects.new('steel_dark_08', me_cylinder_002)
ob_hot_09_detail = bpy.data.objects.new('hot_09.detail', me_cylinder_003)
ob_steel_dark_10 = bpy.data.objects.new('steel_dark_10', me_cylinder_004)
ob_hot_11_detail = bpy.data.objects.new('hot_11.detail', me_cylinder_005)
ob_glass_12_detail = bpy.data.objects.new('glass_12.detail', me_cube_006)

# ---- transforms, parenting, visibility, modifiers, constraints
ob_rubber_00.location = (0.0, 0.0, 6.5)
ob_steel_01.location = (0.0, -1.0, 12.0)
ob_livery_02.location = (0.0, 18.0, 12.0)
ob_steel_dark_03.location = (0.0, -19.0, 12.0)
ob_steel_04.location = (0.0, 0.0, 19.0)
ob_livery_05.location = (0.0, 8.0, 19.0)
ob_steel_dark_06.location = (0.0, 14.0, 19.0)
ob_bore_07_detail.location = (0.0, 22.4, 19.0)
ob_steel_dark_08.location = (-10.0, -16.0, 13.0)
ob_hot_09_detail.location = (-10.0, -20.4, 13.0)
ob_steel_dark_10.location = (10.0, -16.0, 13.0)
ob_hot_11_detail.location = (10.0, -20.4, 13.0)
ob_glass_12_detail.location = (0.0, 8.5, 18.0)

# ---- collection membership
scene.collection.objects.link(ob_rubber_00)
scene.collection.objects.link(ob_steel_01)
scene.collection.objects.link(ob_livery_02)
scene.collection.objects.link(ob_steel_dark_03)
scene.collection.objects.link(ob_steel_04)
scene.collection.objects.link(ob_livery_05)
scene.collection.objects.link(ob_steel_dark_06)
scene.collection.objects.link(ob_bore_07_detail)
scene.collection.objects.link(ob_steel_dark_08)
scene.collection.objects.link(ob_hot_09_detail)
scene.collection.objects.link(ob_steel_dark_10)
scene.collection.objects.link(ob_hot_11_detail)
scene.collection.objects.link(ob_glass_12_detail)

# ---- scene / render settings (as saved in the file)
scene.frame_start = 1; scene.frame_end = 250; scene.frame_set(1)
scene.render.engine = 'BLENDER_EEVEE_NEXT'
scene.render.bake_bias = 0.0
scene.render.bake_samples = 0
scene.render.compositor_device = 'GPU'
scene.eevee.use_volume_custom_range = False
scene.eevee.fast_gi_thickness_near = 0.1
scene.eevee.fast_gi_thickness_far = 0.0
scene.eevee.ray_tracing_options.screen_trace_thickness = 0.1
bpy.context.view_layer.update()

# ---- added for rendering (the .blend has no active camera and no usable light): camera, sun + grey world if the file has none
cam_auto = bpy.data.cameras.new('AutoCamera')
cam_auto.lens = 50.0
cam_auto.sensor_width = 36.0
cam_auto.clip_end = 1000.0
ob_auto_camera = bpy.data.objects.new('AutoCamera', cam_auto)
scene.collection.objects.link(ob_auto_camera)
ob_auto_camera.location = (52.3796, -62.4055, 55.4037)
ob_auto_camera.rotation_euler = (1.09748, -7.21219e-08, 0.694738)
scene.camera = ob_auto_camera
light_auto_sun = bpy.data.lights.new('AutoSun', 'SUN')
light_auto_sun.energy = 3.0
light_auto_sun.angle = 0.0523599
ob_auto_sun = bpy.data.objects.new('AutoSun', light_auto_sun)
scene.collection.objects.link(ob_auto_sun)
ob_auto_sun.rotation_euler = (0.872665, 0.174533, 0.523599)
if scene.world is None:
    world_auto = bpy.data.worlds.new('AutoWorld')
    world_auto.color = (0.3, 0.3, 0.3)
    scene.world = world_auto
bpy.context.view_layer.update()
